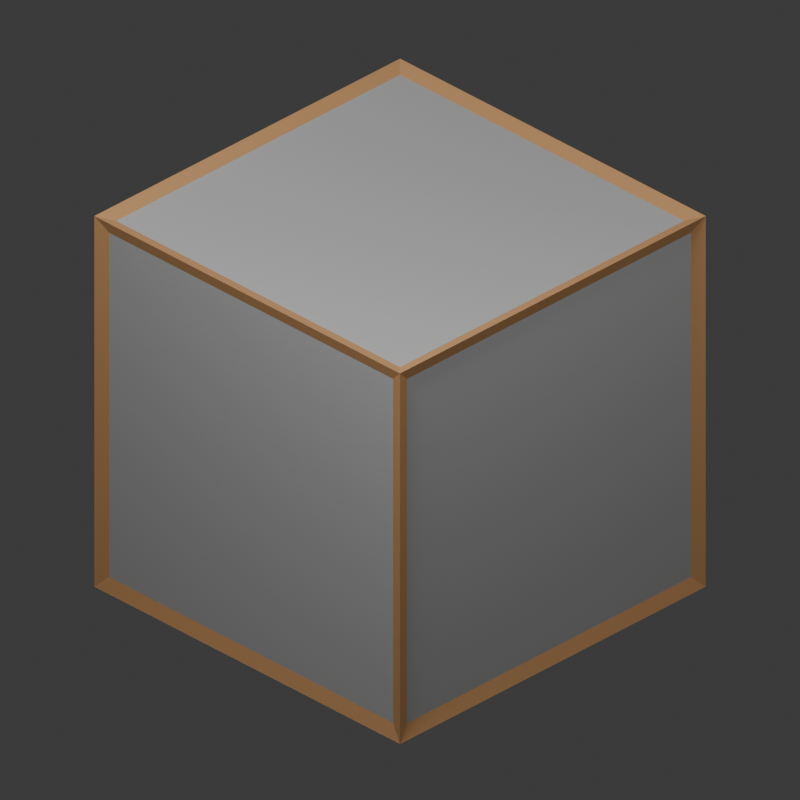 # Source: DimSightTest.blend  (saved by Blender 5.2.45; exported with 4.5.12 LTS)
import bpy
from mathutils import Matrix  # noqa: F401  (used for matrix-valued properties, if any)

bpy.ops.wm.read_factory_settings(use_empty=True)
scene = bpy.context.scene
scene.name = 'Scene'

# ---- collections
col_collection = bpy.data.collections.new('Collection'); scene.collection.children.link(col_collection)

# ---- materials (node trees are filled in below, after node groups)
mat_main = bpy.data.materials.new('Main')
mat_edge = bpy.data.materials.new('Edge')

# ---- material node trees
mat_main.use_nodes = True; mat_main.node_tree.nodes.clear()
_N = mat_main.node_tree.nodes; _L = mat_main.node_tree.links
n0 = _N.new('ShaderNodeBsdfPrincipled'); n0.name = 'Principled BSDF'; n0.location = (-200, 100)
n0.inputs[10].default_value = 0.005
n1 = _N.new('ShaderNodeOutputMaterial'); n1.name = 'Material Output'; n1.location = (200, 100)
_L.new(n0.outputs[0], n1.inputs[0])
n1.is_active_output = True
mat_edge.use_nodes = True; mat_edge.node_tree.nodes.clear()
_N = mat_edge.node_tree.nodes; _L = mat_edge.node_tree.links
n0 = _N.new('ShaderNodeBsdfPrincipled'); n0.name = 'Principled BSDF'; n0.location = (-200, 100)
n0.inputs[0].default_value = (1.0, 0.5395, 0.2384, 1.0)
n0.inputs[2].default_value = 1.0
n0.inputs[10].default_value = 0.005
n0.inputs[27].default_value = (1.0, 0.5395, 0.2384, 1.0)
n1 = _N.new('ShaderNodeOutputMaterial'); n1.name = 'Material Output'; n1.location = (200, 100)
_L.new(n0.outputs[0], n1.inputs[0])
n1.is_active_output = True

# ---- world
world_world = bpy.data.worlds.new('World'); scene.world = world_world
world_world.use_nodes = True; world_world.node_tree.nodes.clear()
_N = world_world.node_tree.nodes; _L = world_world.node_tree.links
n0 = _N.new('ShaderNodeOutputWorld'); n0.name = 'World Output'; n0.location = (300, 300)
n1 = _N.new('ShaderNodeBackground'); n1.name = 'Background'; n1.location = (10, 300)
n1.inputs[0].default_value = (0.05088, 0.05088, 0.05088, 1.0)
_L.new(n1.outputs[0], n0.inputs[0])
n0.is_active_output = True
world_world.color = (0.05088, 0.05088, 0.05088)
world_world.sun_shadow_jitter_overblur = 0.0

# ---- cameras
cam_camera_001 = bpy.data.cameras.new('Camera.001')
cam_camera_001.type = 'ORTHO'
cam_camera_001.lens = 155.3
cam_camera_001.ortho_scale = 3.8

# ---- lights
light_trilamp_back = bpy.data.lights.new('TriLamp-Back', 'AREA')
light_trilamp_back.energy = 50.0
light_trilamp_back.size = 1.0
light_trilamp_fill = bpy.data.lights.new('TriLamp-Fill', 'AREA')
light_trilamp_fill.energy = 50.0
light_trilamp_fill.size = 1.0
light_trilamp_key = bpy.data.lights.new('TriLamp-Key', 'AREA')
light_trilamp_key.energy = 100.0
light_trilamp_key.size = 1.0

# ---- meshes
me_cube_001 = bpy.data.meshes.new('Cube.001')
me_cube_001.from_pydata([(-1.0, -1.0, -1.0), (-1.0, -1.0, 1.0), (-1.0, 1.0, -1.0), (-1.0, 1.0, 1.0), (1.0, -1.0, -1.0), (1.0, -1.0, 1.0), (1.0, 1.0, -1.0), (1.0, 1.0, 1.0)], [], [(0, 1, 3, 2), (2, 3, 7, 6), (6, 7, 5, 4), (4, 5, 1, 0), (2, 6, 4, 0), (7, 3, 1, 5)])
_uv = me_cube_001.uv_layers.new(name='UVMap')
_uv.uv.foreach_set('vector', [0.375, 0.0, 0.625, 0.0, 0.625, 0.25, 0.375, 0.25, 0.375, 0.25, 0.625, 0.25, 0.625, 0.5, 0.375, 0.5, 0.375, 0.5, 0.625, 0.5, 0.625, 0.75, 0.375, 0.75, 0.375, 0.75, 0.625, 0.75, 0.625, 1.0, 0.375, 1.0, 0.125, 0.5, 0.375, 0.5, 0.375, 0.75, 0.125, 0.75, 0.625, 0.5, 0.875, 0.5, 0.875, 0.75, 0.625, 0.75])
me_cube_001.materials.append(mat_main)
me_cube_001.update()
me_cube_002 = bpy.data.meshes.new('Cube.002')
me_cube_002.from_pydata([(-1.0, -1.0, -1.0), (-1.0, -1.0, 1.0), (-1.0, 1.0, -1.0), (-1.0, 1.0, 1.0), (1.0, -1.0, -1.0), (1.0, -1.0, 1.0), (1.0, 1.0, -1.0), (1.0, 1.0, 1.0)], [], [(0, 1, 3, 2), (2, 3, 7, 6), (6, 7, 5, 4), (4, 5, 1, 0), (2, 6, 4, 0), (7, 3, 1, 5)])
_uv = me_cube_002.uv_layers.new(name='UVMap')
_uv.uv.foreach_set('vector', [0.375, 0.0, 0.625, 0.0, 0.625, 0.25, 0.375, 0.25, 0.375, 0.25, 0.625, 0.25, 0.625, 0.5, 0.375, 0.5, 0.375, 0.5, 0.625, 0.5, 0.625, 0.75, 0.375, 0.75, 0.375, 0.75, 0.625, 0.75, 0.625, 1.0, 0.375, 1.0, 0.125, 0.5, 0.375, 0.5, 0.375, 0.75, 0.125, 0.75, 0.625, 0.5, 0.875, 0.5, 0.875, 0.75, 0.625, 0.75])
me_cube_002.materials.append(mat_edge)
me_cube_002.update()
me_vert = bpy.data.meshes.new('Vert')
me_vert.from_pydata([(0.0, 0.0, 2.313), (1.0, 0.0, 2.313), (0.0, 1.0, 2.313)], [(0, 1), (2, 0)], [])
me_vert.update()

# ---- objects
ob_cube = bpy.data.objects.new('Cube', me_cube_001)
ob_orthographic_cam = bpy.data.objects.new('Orthographic Cam', cam_camera_001)
ob_wireframe_cube = bpy.data.objects.new('Wireframe Cube', me_cube_002)
ob_trilamp_back = bpy.data.objects.new('TriLamp-Back', light_trilamp_back)
ob_trilamp_fill = bpy.data.objects.new('TriLamp-Fill', light_trilamp_fill)
ob_trilamp_key = bpy.data.objects.new('TriLamp-Key', light_trilamp_key)
ob_2_connected_edges_at_90_degree_angle = bpy.data.objects.new('2 Connected edges at 90 degree angle', me_vert)

# ---- transforms, parenting, visibility, modifiers, constraints
ob_cube.location = (0.0, 0.0, 0.0)
ob_orthographic_cam.location = (10.0, -10.0, 8.5)
ob_orthographic_cam.rotation_euler = (1.03, 0.0, 0.7854)
ob_wireframe_cube.location = (0.0, 0.0, 0.0)
_m = ob_wireframe_cube.modifiers.new('Wireframe', 'WIREFRAME')
_m.thickness = 0.093
ob_trilamp_back.location = (-4.22, -0.7442, 5.0)
_c = ob_trilamp_back.constraints.new('TRACK_TO'); _c.name = 'Track To'
_c.target = ob_cube
ob_trilamp_fill.location = (4.285, 0.0, 5.0)
_c = ob_trilamp_fill.constraints.new('TRACK_TO'); _c.name = 'Track To'
_c.target = ob_cube
ob_trilamp_key.location = (1.395, -4.052, 5.0)
_c = ob_trilamp_key.constraints.new('TRACK_TO'); _c.name = 'Track To'
_c.target = ob_cube
ob_2_connected_edges_at_90_degree_angle.location = (0.0, 0.0, 0.0)

# ---- collection membership
col_collection.objects.link(ob_cube)
col_collection.objects.link(ob_orthographic_cam)
col_collection.objects.link(ob_wireframe_cube)
col_collection.objects.link(ob_trilamp_back)
col_collection.objects.link(ob_trilamp_fill)
col_collection.objects.link(ob_trilamp_key)
col_collection.objects.link(ob_2_connected_edges_at_90_degree_angle)

# ---- scene / render settings (as saved in the file)
scene.camera = ob_orthographic_cam
scene.frame_start = 1; scene.frame_end = 250; scene.frame_set(1)
scene.render.engine = 'BLENDER_EEVEE_NEXT'
scene.render.resolution_x = 1000
scene.render.resolution_y = 1000
scene.render.bake_bias = 0.0
scene.render.bake_samples = 0
scene.eevee.fast_gi_thickness_far = 0.0
scene.eevee.use_raytracing = True
bpy.context.view_layer.update()

